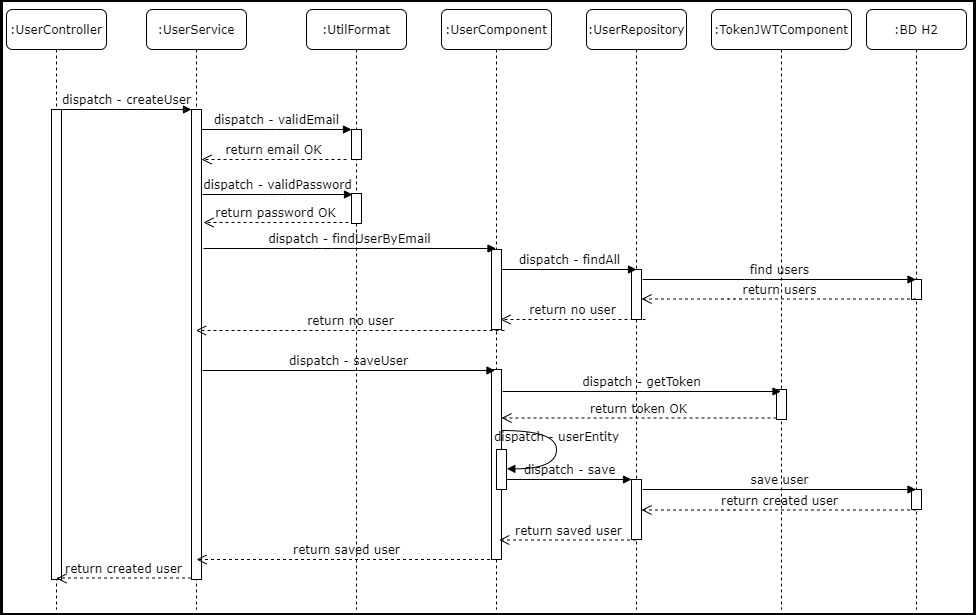

The diagram above was exported from draw.io. Its source (the exported page's mxGraphModel, read from the mxfile embedded in the PNG):
<mxGraphModel dx="868" dy="510" grid="1" gridSize="10" guides="1" tooltips="1" connect="1" arrows="1" fold="1" page="1" pageScale="1" pageWidth="1100" pageHeight="850" background="#ffffff" math="0" shadow="0">
  <root>
    <mxCell id="0" />
    <mxCell id="1" parent="0" />
    <mxCell id="7baba1c4bc27f4b0-2" value=":UserService" style="shape=umlLifeline;perimeter=lifelinePerimeter;whiteSpace=wrap;html=1;container=1;collapsible=0;recursiveResize=0;outlineConnect=0;rounded=1;shadow=0;comic=0;labelBackgroundColor=none;strokeWidth=1;fontFamily=Verdana;fontSize=12;align=center;" parent="1" vertex="1">
      <mxGeometry x="240" y="80" width="100" height="600" as="geometry" />
    </mxCell>
    <mxCell id="7baba1c4bc27f4b0-10" value="" style="html=1;points=[];perimeter=orthogonalPerimeter;rounded=0;shadow=0;comic=0;labelBackgroundColor=none;strokeWidth=1;fontFamily=Verdana;fontSize=12;align=center;" parent="7baba1c4bc27f4b0-2" vertex="1">
      <mxGeometry x="45" y="100" width="10" height="470" as="geometry" />
    </mxCell>
    <mxCell id="7baba1c4bc27f4b0-3" value=":UtilFormat" style="shape=umlLifeline;perimeter=lifelinePerimeter;whiteSpace=wrap;html=1;container=1;collapsible=0;recursiveResize=0;outlineConnect=0;rounded=1;shadow=0;comic=0;labelBackgroundColor=none;strokeWidth=1;fontFamily=Verdana;fontSize=12;align=center;" parent="1" vertex="1">
      <mxGeometry x="400" y="80" width="100" height="600" as="geometry" />
    </mxCell>
    <mxCell id="7baba1c4bc27f4b0-13" value="" style="html=1;points=[];perimeter=orthogonalPerimeter;rounded=0;shadow=0;comic=0;labelBackgroundColor=none;strokeWidth=1;fontFamily=Verdana;fontSize=12;align=center;" parent="7baba1c4bc27f4b0-3" vertex="1">
      <mxGeometry x="45" y="120" width="10" height="30" as="geometry" />
    </mxCell>
    <mxCell id="2t8-1s9v4fxeDDZySYvx-3" value="" style="html=1;points=[];perimeter=orthogonalPerimeter;rounded=0;shadow=0;comic=0;labelBackgroundColor=none;strokeWidth=1;fontFamily=Verdana;fontSize=12;align=center;" vertex="1" parent="7baba1c4bc27f4b0-3">
      <mxGeometry x="45" y="184" width="10" height="30" as="geometry" />
    </mxCell>
    <mxCell id="7baba1c4bc27f4b0-4" value=":UserComponent" style="shape=umlLifeline;perimeter=lifelinePerimeter;whiteSpace=wrap;html=1;container=1;collapsible=0;recursiveResize=0;outlineConnect=0;rounded=1;shadow=0;comic=0;labelBackgroundColor=none;strokeWidth=1;fontFamily=Verdana;fontSize=12;align=center;" parent="1" vertex="1">
      <mxGeometry x="535" y="80" width="110" height="600" as="geometry" />
    </mxCell>
    <mxCell id="7baba1c4bc27f4b0-5" value=":UserRepository" style="shape=umlLifeline;perimeter=lifelinePerimeter;whiteSpace=wrap;html=1;container=1;collapsible=0;recursiveResize=0;outlineConnect=0;rounded=1;shadow=0;comic=0;labelBackgroundColor=none;strokeWidth=1;fontFamily=Verdana;fontSize=12;align=center;" parent="1" vertex="1">
      <mxGeometry x="680" y="80" width="100" height="600" as="geometry" />
    </mxCell>
    <mxCell id="7baba1c4bc27f4b0-28" value="" style="html=1;points=[];perimeter=orthogonalPerimeter;rounded=0;shadow=0;comic=0;labelBackgroundColor=none;strokeWidth=1;fontFamily=Verdana;fontSize=12;align=center;" parent="7baba1c4bc27f4b0-5" vertex="1">
      <mxGeometry x="45" y="470" width="10" height="60" as="geometry" />
    </mxCell>
    <mxCell id="7baba1c4bc27f4b0-6" value=":TokenJWTComponent" style="shape=umlLifeline;perimeter=lifelinePerimeter;whiteSpace=wrap;html=1;container=1;collapsible=0;recursiveResize=0;outlineConnect=0;rounded=1;shadow=0;comic=0;labelBackgroundColor=none;strokeWidth=1;fontFamily=Verdana;fontSize=12;align=center;" parent="1" vertex="1">
      <mxGeometry x="805" y="80" width="140" height="600" as="geometry" />
    </mxCell>
    <mxCell id="7baba1c4bc27f4b0-25" value="" style="html=1;points=[];perimeter=orthogonalPerimeter;rounded=0;shadow=0;comic=0;labelBackgroundColor=none;strokeColor=#000000;strokeWidth=1;fillColor=#FFFFFF;fontFamily=Verdana;fontSize=12;fontColor=#000000;align=center;" parent="7baba1c4bc27f4b0-6" vertex="1">
      <mxGeometry x="65" y="380" width="10" height="30" as="geometry" />
    </mxCell>
    <mxCell id="7baba1c4bc27f4b0-7" value=":BD H2" style="shape=umlLifeline;perimeter=lifelinePerimeter;whiteSpace=wrap;html=1;container=1;collapsible=0;recursiveResize=0;outlineConnect=0;rounded=1;shadow=0;comic=0;labelBackgroundColor=none;strokeWidth=1;fontFamily=Verdana;fontSize=12;align=center;" parent="1" vertex="1">
      <mxGeometry x="960" y="80" width="100" height="600" as="geometry" />
    </mxCell>
    <mxCell id="2t8-1s9v4fxeDDZySYvx-15" value="" style="html=1;points=[];perimeter=orthogonalPerimeter;rounded=0;shadow=0;comic=0;labelBackgroundColor=none;strokeColor=#000000;strokeWidth=1;fillColor=#FFFFFF;fontFamily=Verdana;fontSize=12;fontColor=#000000;align=center;" vertex="1" parent="7baba1c4bc27f4b0-7">
      <mxGeometry x="45" y="270" width="10" height="20" as="geometry" />
    </mxCell>
    <mxCell id="2t8-1s9v4fxeDDZySYvx-18" value="" style="html=1;points=[];perimeter=orthogonalPerimeter;rounded=0;shadow=0;comic=0;labelBackgroundColor=none;strokeColor=#000000;strokeWidth=1;fillColor=#FFFFFF;fontFamily=Verdana;fontSize=12;fontColor=#000000;align=center;" vertex="1" parent="7baba1c4bc27f4b0-7">
      <mxGeometry x="45" y="480" width="10" height="20" as="geometry" />
    </mxCell>
    <mxCell id="7baba1c4bc27f4b0-8" value=":UserController" style="shape=umlLifeline;perimeter=lifelinePerimeter;whiteSpace=wrap;html=1;container=1;collapsible=0;recursiveResize=0;outlineConnect=0;rounded=1;shadow=0;comic=0;labelBackgroundColor=none;strokeWidth=1;fontFamily=Verdana;fontSize=12;align=center;" parent="1" vertex="1">
      <mxGeometry x="100" y="80" width="100" height="600" as="geometry" />
    </mxCell>
    <mxCell id="7baba1c4bc27f4b0-9" value="" style="html=1;points=[];perimeter=orthogonalPerimeter;rounded=0;shadow=0;comic=0;labelBackgroundColor=none;strokeWidth=1;fontFamily=Verdana;fontSize=12;align=center;" parent="7baba1c4bc27f4b0-8" vertex="1">
      <mxGeometry x="45" y="100" width="10" height="470" as="geometry" />
    </mxCell>
    <mxCell id="7baba1c4bc27f4b0-16" value="" style="html=1;points=[];perimeter=orthogonalPerimeter;rounded=0;shadow=0;comic=0;labelBackgroundColor=none;strokeWidth=1;fontFamily=Verdana;fontSize=12;align=center;" parent="1" vertex="1">
      <mxGeometry x="585" y="320" width="10" height="80" as="geometry" />
    </mxCell>
    <mxCell id="7baba1c4bc27f4b0-19" value="" style="html=1;points=[];perimeter=orthogonalPerimeter;rounded=0;shadow=0;comic=0;labelBackgroundColor=none;strokeWidth=1;fontFamily=Verdana;fontSize=12;align=center;" parent="1" vertex="1">
      <mxGeometry x="725" y="340" width="10" height="50" as="geometry" />
    </mxCell>
    <mxCell id="7baba1c4bc27f4b0-22" value="" style="html=1;points=[];perimeter=orthogonalPerimeter;rounded=0;shadow=0;comic=0;labelBackgroundColor=none;strokeWidth=1;fontFamily=Verdana;fontSize=12;align=center;" parent="1" vertex="1">
      <mxGeometry x="585" y="440" width="10" height="190" as="geometry" />
    </mxCell>
    <mxCell id="7baba1c4bc27f4b0-27" value="return token OK" style="html=1;verticalAlign=bottom;endArrow=open;dashed=1;endSize=8;exitX=0;exitY=0.95;labelBackgroundColor=none;fontFamily=Verdana;fontSize=12;" parent="1" source="7baba1c4bc27f4b0-25" target="7baba1c4bc27f4b0-22" edge="1">
      <mxGeometry relative="1" as="geometry">
        <mxPoint x="930" y="416" as="targetPoint" />
      </mxGeometry>
    </mxCell>
    <mxCell id="7baba1c4bc27f4b0-29" value="dispatch - save" style="html=1;verticalAlign=bottom;endArrow=block;entryX=0;entryY=0;labelBackgroundColor=none;fontFamily=Verdana;fontSize=12;edgeStyle=elbowEdgeStyle;elbow=vertical;" parent="1" source="7baba1c4bc27f4b0-37" target="7baba1c4bc27f4b0-28" edge="1">
      <mxGeometry relative="1" as="geometry">
        <mxPoint x="800" y="550" as="sourcePoint" />
      </mxGeometry>
    </mxCell>
    <mxCell id="7baba1c4bc27f4b0-11" value="dispatch - createUser" style="html=1;verticalAlign=bottom;endArrow=block;entryX=0;entryY=0;labelBackgroundColor=none;fontFamily=Verdana;fontSize=12;edgeStyle=elbowEdgeStyle;elbow=vertical;" parent="1" source="7baba1c4bc27f4b0-9" target="7baba1c4bc27f4b0-10" edge="1">
      <mxGeometry relative="1" as="geometry">
        <mxPoint x="220" y="190" as="sourcePoint" />
      </mxGeometry>
    </mxCell>
    <mxCell id="7baba1c4bc27f4b0-14" value="dispatch - validEmail" style="html=1;verticalAlign=bottom;endArrow=block;entryX=0;entryY=0;labelBackgroundColor=none;fontFamily=Verdana;fontSize=12;edgeStyle=elbowEdgeStyle;elbow=vertical;" parent="1" source="7baba1c4bc27f4b0-10" target="7baba1c4bc27f4b0-13" edge="1">
      <mxGeometry relative="1" as="geometry">
        <mxPoint x="370" y="200" as="sourcePoint" />
      </mxGeometry>
    </mxCell>
    <mxCell id="7baba1c4bc27f4b0-37" value="" style="html=1;points=[];perimeter=orthogonalPerimeter;rounded=0;shadow=0;comic=0;labelBackgroundColor=none;strokeWidth=1;fontFamily=Verdana;fontSize=12;align=center;" parent="1" vertex="1">
      <mxGeometry x="590" y="520" width="10" height="40" as="geometry" />
    </mxCell>
    <mxCell id="7baba1c4bc27f4b0-39" value="dispatch - userEntity" style="html=1;verticalAlign=bottom;endArrow=block;labelBackgroundColor=none;fontFamily=Verdana;fontSize=12;elbow=vertical;edgeStyle=orthogonalEdgeStyle;curved=1;entryX=1;entryY=0.286;entryPerimeter=0;exitX=1.038;exitY=0.345;exitPerimeter=0;" parent="1" edge="1">
      <mxGeometry relative="1" as="geometry">
        <mxPoint x="595.3333333333335" y="501" as="sourcePoint" />
        <mxPoint x="600.3333333333335" y="539.3333333333334" as="targetPoint" />
        <Array as="points">
          <mxPoint x="650" y="501" />
          <mxPoint x="650" y="539" />
        </Array>
      </mxGeometry>
    </mxCell>
    <mxCell id="2t8-1s9v4fxeDDZySYvx-2" value="return email OK" style="html=1;verticalAlign=bottom;endArrow=open;dashed=1;endSize=8;labelBackgroundColor=none;fontFamily=Verdana;fontSize=12;edgeStyle=elbowEdgeStyle;elbow=vertical;" edge="1" parent="1" target="7baba1c4bc27f4b0-10">
      <mxGeometry relative="1" as="geometry">
        <mxPoint x="310" y="230" as="targetPoint" />
        <Array as="points">
          <mxPoint x="385" y="230" />
          <mxPoint x="415" y="230" />
        </Array>
        <mxPoint x="440" y="230" as="sourcePoint" />
      </mxGeometry>
    </mxCell>
    <mxCell id="2t8-1s9v4fxeDDZySYvx-5" value="dispatch - validPassword" style="html=1;verticalAlign=bottom;endArrow=block;entryX=0;entryY=0;labelBackgroundColor=none;fontFamily=Verdana;fontSize=12;edgeStyle=elbowEdgeStyle;elbow=vertical;" edge="1" parent="1">
      <mxGeometry relative="1" as="geometry">
        <mxPoint x="296" y="265" as="sourcePoint" />
        <mxPoint x="446" y="265" as="targetPoint" />
      </mxGeometry>
    </mxCell>
    <mxCell id="2t8-1s9v4fxeDDZySYvx-6" value="return password OK" style="html=1;verticalAlign=bottom;endArrow=open;dashed=1;endSize=8;labelBackgroundColor=none;fontFamily=Verdana;fontSize=12;edgeStyle=elbowEdgeStyle;elbow=vertical;" edge="1" parent="1">
      <mxGeometry relative="1" as="geometry">
        <mxPoint x="297" y="293" as="targetPoint" />
        <Array as="points">
          <mxPoint x="387" y="293" />
          <mxPoint x="417" y="293" />
        </Array>
        <mxPoint x="442" y="293" as="sourcePoint" />
      </mxGeometry>
    </mxCell>
    <mxCell id="2t8-1s9v4fxeDDZySYvx-7" value="dispatch - findUserByEmail" style="html=1;verticalAlign=bottom;endArrow=block;labelBackgroundColor=none;fontFamily=Verdana;fontSize=12;edgeStyle=elbowEdgeStyle;elbow=vertical;" edge="1" parent="1" target="7baba1c4bc27f4b0-4">
      <mxGeometry relative="1" as="geometry">
        <mxPoint x="297" y="319" as="sourcePoint" />
        <mxPoint x="447" y="319" as="targetPoint" />
      </mxGeometry>
    </mxCell>
    <mxCell id="2t8-1s9v4fxeDDZySYvx-8" value="dispatch - findAll" style="html=1;verticalAlign=bottom;endArrow=block;labelBackgroundColor=none;fontFamily=Verdana;fontSize=12;edgeStyle=elbowEdgeStyle;elbow=vertical;" edge="1" parent="1">
      <mxGeometry relative="1" as="geometry">
        <mxPoint x="595" y="340" as="sourcePoint" />
        <mxPoint x="730" y="340" as="targetPoint" />
      </mxGeometry>
    </mxCell>
    <mxCell id="2t8-1s9v4fxeDDZySYvx-9" value="return no user" style="html=1;verticalAlign=bottom;endArrow=open;dashed=1;endSize=8;labelBackgroundColor=none;fontFamily=Verdana;fontSize=12;edgeStyle=elbowEdgeStyle;elbow=vertical;" edge="1" parent="1">
      <mxGeometry relative="1" as="geometry">
        <mxPoint x="594" y="390" as="targetPoint" />
        <Array as="points">
          <mxPoint x="684" y="390" />
          <mxPoint x="714" y="390" />
        </Array>
        <mxPoint x="739" y="390" as="sourcePoint" />
      </mxGeometry>
    </mxCell>
    <mxCell id="2t8-1s9v4fxeDDZySYvx-10" value="return no user" style="html=1;verticalAlign=bottom;endArrow=open;dashed=1;endSize=8;labelBackgroundColor=none;fontFamily=Verdana;fontSize=12;edgeStyle=elbowEdgeStyle;elbow=vertical;" edge="1" parent="1" target="7baba1c4bc27f4b0-2">
      <mxGeometry relative="1" as="geometry">
        <mxPoint x="453" y="401" as="targetPoint" />
        <Array as="points">
          <mxPoint x="543" y="401" />
          <mxPoint x="573" y="401" />
        </Array>
        <mxPoint x="598" y="401" as="sourcePoint" />
      </mxGeometry>
    </mxCell>
    <mxCell id="2t8-1s9v4fxeDDZySYvx-11" value="dispatch - saveUser" style="html=1;verticalAlign=bottom;endArrow=block;labelBackgroundColor=none;fontFamily=Verdana;fontSize=12;edgeStyle=elbowEdgeStyle;elbow=vertical;" edge="1" parent="1">
      <mxGeometry relative="1" as="geometry">
        <mxPoint x="296" y="441" as="sourcePoint" />
        <mxPoint x="588.5" y="441" as="targetPoint" />
      </mxGeometry>
    </mxCell>
    <mxCell id="2t8-1s9v4fxeDDZySYvx-12" value="dispatch - getToken" style="html=1;verticalAlign=bottom;endArrow=block;labelBackgroundColor=none;fontFamily=Verdana;fontSize=12;edgeStyle=elbowEdgeStyle;elbow=vertical;" edge="1" parent="1" target="7baba1c4bc27f4b0-6">
      <mxGeometry relative="1" as="geometry">
        <mxPoint x="596" y="462" as="sourcePoint" />
        <mxPoint x="731" y="462" as="targetPoint" />
      </mxGeometry>
    </mxCell>
    <mxCell id="2t8-1s9v4fxeDDZySYvx-16" value="find users" style="html=1;verticalAlign=bottom;endArrow=block;labelBackgroundColor=none;fontFamily=Verdana;fontSize=12;edgeStyle=elbowEdgeStyle;elbow=vertical;" edge="1" parent="1" target="7baba1c4bc27f4b0-7">
      <mxGeometry relative="1" as="geometry">
        <mxPoint x="736" y="350" as="sourcePoint" />
        <mxPoint x="871" y="350" as="targetPoint" />
      </mxGeometry>
    </mxCell>
    <mxCell id="2t8-1s9v4fxeDDZySYvx-17" value="return users" style="html=1;verticalAlign=bottom;endArrow=open;dashed=1;endSize=8;labelBackgroundColor=none;fontFamily=Verdana;fontSize=12;edgeStyle=elbowEdgeStyle;elbow=vertical;" edge="1" parent="1" source="7baba1c4bc27f4b0-7">
      <mxGeometry relative="1" as="geometry">
        <mxPoint x="735" y="369.5" as="targetPoint" />
        <Array as="points">
          <mxPoint x="825" y="369.5" />
          <mxPoint x="855" y="369.5" />
        </Array>
        <mxPoint x="880" y="369.5" as="sourcePoint" />
      </mxGeometry>
    </mxCell>
    <mxCell id="2t8-1s9v4fxeDDZySYvx-19" value="save user" style="html=1;verticalAlign=bottom;endArrow=block;labelBackgroundColor=none;fontFamily=Verdana;fontSize=12;edgeStyle=elbowEdgeStyle;elbow=vertical;" edge="1" parent="1">
      <mxGeometry relative="1" as="geometry">
        <mxPoint x="736" y="560" as="sourcePoint" />
        <mxPoint x="1009.5" y="560" as="targetPoint" />
      </mxGeometry>
    </mxCell>
    <mxCell id="2t8-1s9v4fxeDDZySYvx-20" value="return created user" style="html=1;verticalAlign=bottom;endArrow=open;dashed=1;endSize=8;labelBackgroundColor=none;fontFamily=Verdana;fontSize=12;edgeStyle=elbowEdgeStyle;elbow=vertical;" edge="1" parent="1">
      <mxGeometry relative="1" as="geometry">
        <mxPoint x="735" y="580.5" as="targetPoint" />
        <Array as="points">
          <mxPoint x="825" y="580.5" />
          <mxPoint x="855" y="580.5" />
        </Array>
        <mxPoint x="1009.5" y="580.5" as="sourcePoint" />
      </mxGeometry>
    </mxCell>
    <mxCell id="2t8-1s9v4fxeDDZySYvx-21" value="return saved user" style="html=1;verticalAlign=bottom;endArrow=open;dashed=1;endSize=8;labelBackgroundColor=none;fontFamily=Verdana;fontSize=12;edgeStyle=elbowEdgeStyle;elbow=vertical;" edge="1" parent="1" source="7baba1c4bc27f4b0-5">
      <mxGeometry relative="1" as="geometry">
        <mxPoint x="592.75" y="610.5" as="targetPoint" />
        <Array as="points">
          <mxPoint x="682.75" y="610.5" />
          <mxPoint x="712.75" y="610.5" />
        </Array>
        <mxPoint x="867.25" y="610.5" as="sourcePoint" />
      </mxGeometry>
    </mxCell>
    <mxCell id="2t8-1s9v4fxeDDZySYvx-22" value="return saved user" style="html=1;verticalAlign=bottom;endArrow=open;dashed=1;endSize=8;labelBackgroundColor=none;fontFamily=Verdana;fontSize=12;" edge="1" parent="1">
      <mxGeometry relative="1" as="geometry">
        <mxPoint x="290" y="630" as="targetPoint" />
        <mxPoint x="589.5" y="630" as="sourcePoint" />
      </mxGeometry>
    </mxCell>
    <mxCell id="2t8-1s9v4fxeDDZySYvx-23" value="return created user" style="html=1;verticalAlign=bottom;endArrow=open;dashed=1;endSize=8;labelBackgroundColor=none;fontFamily=Verdana;fontSize=12;edgeStyle=elbowEdgeStyle;elbow=vertical;" edge="1" parent="1">
      <mxGeometry relative="1" as="geometry">
        <mxPoint x="150" y="649" as="targetPoint" />
        <Array as="points">
          <mxPoint x="237.75" y="648.5" />
          <mxPoint x="267.75" y="648.5" />
        </Array>
        <mxPoint x="284.5" y="648.5" as="sourcePoint" />
      </mxGeometry>
    </mxCell>
  </root>
</mxGraphModel>